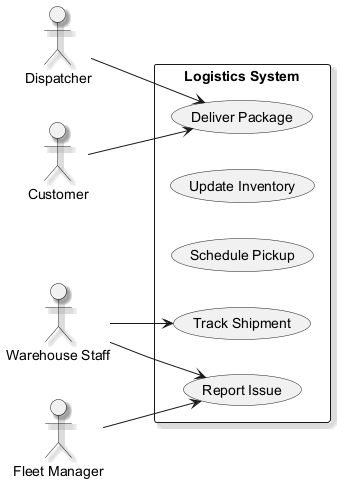

The diagram above was rendered by PlantUML. Its source (embedded in the PNG):
@startuml
skinparam monochrome true
skinparam shadowing true
left to right direction
actor "Dispatcher" as Dispatcher
actor "Customer" as Customer
actor "Warehouse Staff" as WarehouseStaff
actor "Fleet Manager" as FleetManager
rectangle "Logistics System" {
  usecase "Report Issue" as UC_ReportIssue
  usecase "Update Inventory" as UC_UpdateInventory
  usecase "Schedule Pickup" as UC_SchedulePickup
  usecase "Track Shipment" as UC_TrackShipment
  usecase "Deliver Package" as UC_DeliverPackage
}
Dispatcher --> UC_DeliverPackage
Customer --> UC_DeliverPackage
WarehouseStaff --> UC_ReportIssue
WarehouseStaff --> UC_TrackShipment
FleetManager --> UC_ReportIssue
@enduml